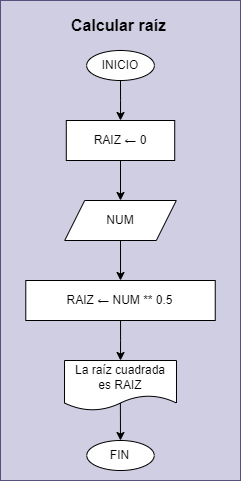

The diagram above was exported from draw.io. Its source (the exported page's mxGraphModel, read from the mxfile embedded in the PNG):
<mxGraphModel dx="4869" dy="799" grid="1" gridSize="10" guides="1" tooltips="1" connect="1" arrows="1" fold="1" page="1" pageScale="1" pageWidth="3300" pageHeight="4681" math="0" shadow="0">
  <root>
    <mxCell id="0" />
    <mxCell id="1" parent="0" />
    <mxCell id="2" value="" style="group;fillColor=#d0cee2;strokeColor=#56517e;" connectable="0" vertex="1" parent="1">
      <mxGeometry x="-1160" y="40" width="240" height="480" as="geometry" />
    </mxCell>
    <mxCell id="3" style="edgeStyle=orthogonalEdgeStyle;rounded=0;orthogonalLoop=1;jettySize=auto;html=1;entryX=0.5;entryY=0;entryDx=0;entryDy=0;" edge="1" parent="2" source="4" target="6">
      <mxGeometry relative="1" as="geometry" />
    </mxCell>
    <mxCell id="4" value="INICIO" style="ellipse;whiteSpace=wrap;html=1;" vertex="1" parent="2">
      <mxGeometry x="86.15003076923077" y="50" width="67.70880000000001" height="30" as="geometry" />
    </mxCell>
    <mxCell id="5" style="edgeStyle=orthogonalEdgeStyle;rounded=0;orthogonalLoop=1;jettySize=auto;html=1;entryX=0.5;entryY=0;entryDx=0;entryDy=0;" edge="1" parent="2" source="6" target="8">
      <mxGeometry relative="1" as="geometry" />
    </mxCell>
    <mxCell id="6" value="RAIZ ← 0" style="whiteSpace=wrap;html=1;" vertex="1" parent="2">
      <mxGeometry x="65.78999999999999" y="120" width="108.43" height="40" as="geometry" />
    </mxCell>
    <mxCell id="7" style="edgeStyle=orthogonalEdgeStyle;rounded=0;orthogonalLoop=1;jettySize=auto;html=1;entryX=0.5;entryY=0;entryDx=0;entryDy=0;" edge="1" parent="2" source="8" target="10">
      <mxGeometry relative="1" as="geometry" />
    </mxCell>
    <mxCell id="8" value="NUM" style="shape=parallelogram;perimeter=parallelogramPerimeter;whiteSpace=wrap;html=1;fixedSize=1;" vertex="1" parent="2">
      <mxGeometry x="64.19076923076923" y="200" width="111.61846153846155" height="40" as="geometry" />
    </mxCell>
    <mxCell id="9" style="edgeStyle=orthogonalEdgeStyle;rounded=0;orthogonalLoop=1;jettySize=auto;html=1;entryX=0.5;entryY=0;entryDx=0;entryDy=0;" edge="1" parent="2" source="10" target="13">
      <mxGeometry relative="1" as="geometry" />
    </mxCell>
    <mxCell id="10" value="RAIZ ← NUM ** 0.5" style="whiteSpace=wrap;html=1;" vertex="1" parent="2">
      <mxGeometry x="25.28" y="280" width="189.46" height="40" as="geometry" />
    </mxCell>
    <mxCell id="11" value="FIN" style="ellipse;whiteSpace=wrap;html=1;" vertex="1" parent="2">
      <mxGeometry x="86.27076923076925" y="440" width="67.4496" height="30" as="geometry" />
    </mxCell>
    <mxCell id="12" style="edgeStyle=orthogonalEdgeStyle;rounded=0;orthogonalLoop=1;jettySize=auto;html=1;entryX=0.5;entryY=0;entryDx=0;entryDy=0;exitX=0.499;exitY=0.85;exitDx=0;exitDy=0;exitPerimeter=0;" edge="1" parent="2" source="13" target="11">
      <mxGeometry relative="1" as="geometry" />
    </mxCell>
    <mxCell id="13" value="La raíz cuadrada&lt;div&gt;es RAIZ&lt;/div&gt;" style="shape=document;whiteSpace=wrap;html=1;boundedLbl=1;" vertex="1" parent="2">
      <mxGeometry x="64.02" y="360" width="111.97" height="50" as="geometry" />
    </mxCell>
    <mxCell id="14" value="Calcular raíz" style="text;html=1;align=center;verticalAlign=middle;resizable=0;points=[];autosize=1;strokeColor=none;fillColor=none;fontSize=16;fontStyle=1;fontColor=#000000;labelBackgroundColor=none;" vertex="1" parent="2">
      <mxGeometry x="62.7235007518797" y="10" width="110" height="30" as="geometry" />
    </mxCell>
  </root>
</mxGraphModel>